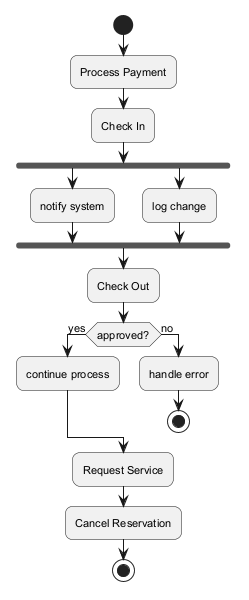

The diagram above was rendered by PlantUML. Its source (embedded in the PNG):
@startuml
skinparam backgroundColor #FFFFFF
skinparam roundCorner 15
skinparam defaultFontSize 11
start
:Process Payment;
:Check In;
fork
:notify system;
fork again
:log change;
end fork
:Check Out;
if (approved?) then (yes)
:continue process;
else (no)
:handle error;
stop
endif
:Request Service;
:Cancel Reservation;
stop
@enduml